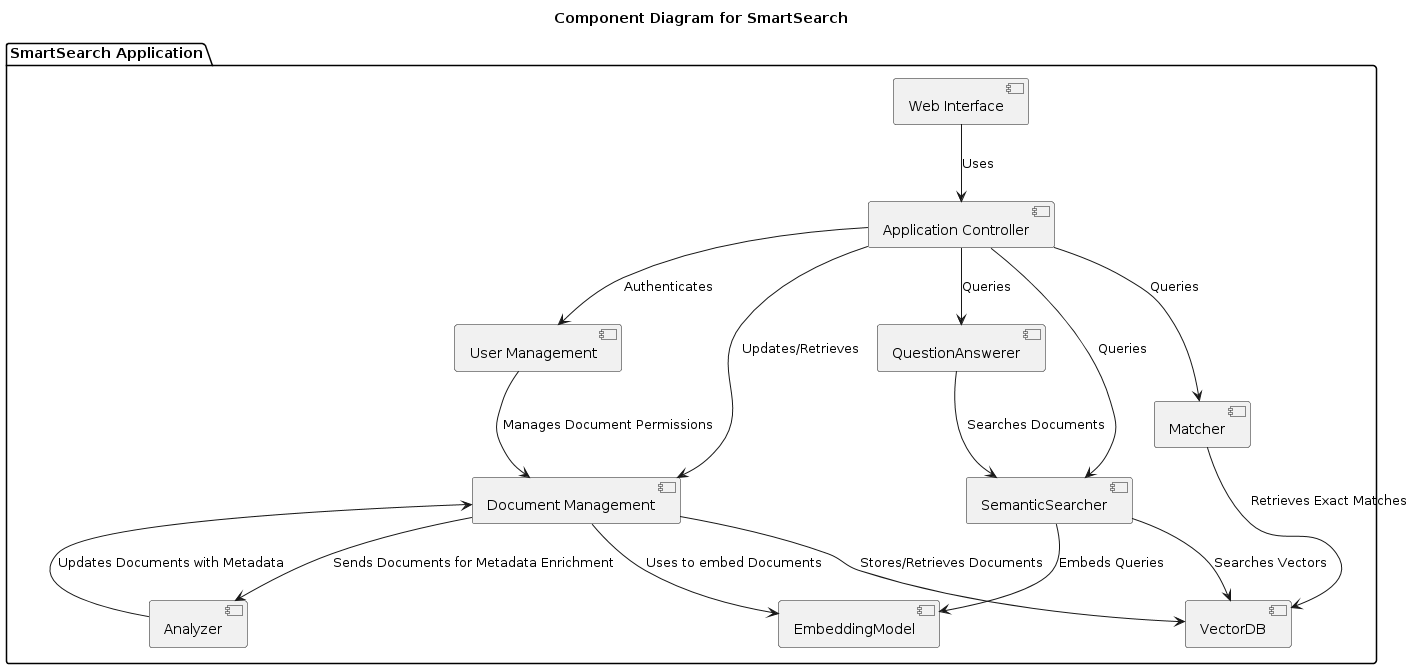

The diagram above was rendered by PlantUML. Its source (embedded in the PNG):
@startuml
title Component Diagram for SmartSearch

package "SmartSearch Application" {
    [Web Interface] as UI
    [Application Controller] as AC
    [SemanticSearcher] as SS
    [QuestionAnswerer] as QA
    [Document Management] as DM
    [EmbeddingModel] as EM
    [VectorDB] as VDB
    [User Management] as UM
    [Analyzer] as AN
    [Matcher] as MA

    UI --> AC : Uses
    AC --> SS : Queries
    AC --> MA : Queries
    AC --> QA : Queries
    AC --> UM : Authenticates
    AC --> DM : Updates/Retrieves

    SS --> EM : Embeds Queries
    SS --> VDB : Searches Vectors

    QA --> SS : Searches Documents

    DM --> EM : Uses to embed Documents
    DM --> VDB : Stores/Retrieves Documents
    DM --> AN : Sends Documents for Metadata Enrichment
    UM --> DM : Manages Document Permissions

    AN --> DM : Updates Documents with Metadata
    MA --> VDB : Retrieves Exact Matches
}
@enduml